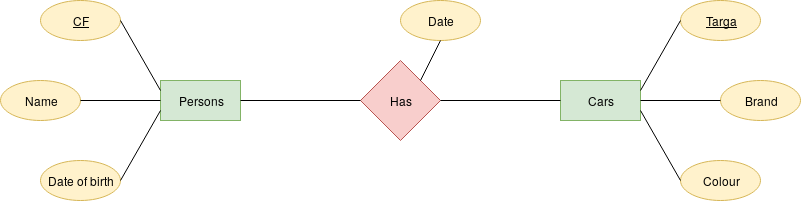

The diagram above was exported from draw.io. Its source (the exported page's mxGraphModel, read from the mxfile embedded in the PNG):
<mxGraphModel dx="854" dy="476" grid="1" gridSize="10" guides="1" tooltips="1" connect="1" arrows="1" fold="1" page="1" pageScale="1" pageWidth="850" pageHeight="1100" math="0" shadow="0">
  <root>
    <mxCell id="0" />
    <mxCell id="1" parent="0" />
    <mxCell id="ujk0_gHATynL5tKn9zpu-1" value="Persons" style="rounded=0;whiteSpace=wrap;html=1;fillColor=#d5e8d4;strokeColor=#82b366;" vertex="1" parent="1">
      <mxGeometry x="160" y="200" width="80" height="40" as="geometry" />
    </mxCell>
    <mxCell id="ujk0_gHATynL5tKn9zpu-2" value="&lt;u&gt;CF&lt;/u&gt;" style="ellipse;whiteSpace=wrap;html=1;fillColor=#fff2cc;strokeColor=#d6b656;" vertex="1" parent="1">
      <mxGeometry x="40" y="120" width="80" height="40" as="geometry" />
    </mxCell>
    <mxCell id="ujk0_gHATynL5tKn9zpu-3" value="Name" style="ellipse;whiteSpace=wrap;html=1;fillColor=#fff2cc;strokeColor=#d6b656;" vertex="1" parent="1">
      <mxGeometry y="200" width="80" height="40" as="geometry" />
    </mxCell>
    <mxCell id="ujk0_gHATynL5tKn9zpu-4" value="Date of birth" style="ellipse;whiteSpace=wrap;html=1;fillColor=#fff2cc;strokeColor=#d6b656;" vertex="1" parent="1">
      <mxGeometry x="40" y="280" width="80" height="40" as="geometry" />
    </mxCell>
    <mxCell id="ujk0_gHATynL5tKn9zpu-5" value="Has" style="rhombus;whiteSpace=wrap;html=1;fillColor=#f8cecc;strokeColor=#b85450;" vertex="1" parent="1">
      <mxGeometry x="360" y="180" width="80" height="80" as="geometry" />
    </mxCell>
    <mxCell id="ujk0_gHATynL5tKn9zpu-6" value="Cars" style="rounded=0;whiteSpace=wrap;html=1;fillColor=#d5e8d4;strokeColor=#82b366;" vertex="1" parent="1">
      <mxGeometry x="560" y="200" width="80" height="40" as="geometry" />
    </mxCell>
    <mxCell id="ujk0_gHATynL5tKn9zpu-7" value="Brand" style="ellipse;whiteSpace=wrap;html=1;fillColor=#fff2cc;strokeColor=#d6b656;" vertex="1" parent="1">
      <mxGeometry x="720" y="200" width="80" height="40" as="geometry" />
    </mxCell>
    <mxCell id="ujk0_gHATynL5tKn9zpu-8" value="Colour" style="ellipse;whiteSpace=wrap;html=1;fillColor=#fff2cc;strokeColor=#d6b656;" vertex="1" parent="1">
      <mxGeometry x="680" y="280" width="80" height="40" as="geometry" />
    </mxCell>
    <mxCell id="ujk0_gHATynL5tKn9zpu-9" value="&lt;u&gt;Targa&lt;/u&gt;" style="ellipse;whiteSpace=wrap;html=1;fillColor=#fff2cc;strokeColor=#d6b656;" vertex="1" parent="1">
      <mxGeometry x="680" y="120" width="80" height="40" as="geometry" />
    </mxCell>
    <mxCell id="ujk0_gHATynL5tKn9zpu-10" value="Date" style="ellipse;whiteSpace=wrap;html=1;fillColor=#fff2cc;strokeColor=#d6b656;" vertex="1" parent="1">
      <mxGeometry x="400" y="120" width="80" height="40" as="geometry" />
    </mxCell>
    <mxCell id="ujk0_gHATynL5tKn9zpu-11" value="" style="endArrow=none;html=1;entryX=0;entryY=0.5;entryDx=0;entryDy=0;exitX=1;exitY=0.5;exitDx=0;exitDy=0;" edge="1" parent="1" source="ujk0_gHATynL5tKn9zpu-1" target="ujk0_gHATynL5tKn9zpu-5">
      <mxGeometry width="50" height="50" relative="1" as="geometry">
        <mxPoint x="10" y="390" as="sourcePoint" />
        <mxPoint x="60" y="340" as="targetPoint" />
      </mxGeometry>
    </mxCell>
    <mxCell id="ujk0_gHATynL5tKn9zpu-12" value="" style="endArrow=none;html=1;entryX=0;entryY=0.75;entryDx=0;entryDy=0;exitX=1;exitY=0.5;exitDx=0;exitDy=0;" edge="1" parent="1" source="ujk0_gHATynL5tKn9zpu-4" target="ujk0_gHATynL5tKn9zpu-1">
      <mxGeometry width="50" height="50" relative="1" as="geometry">
        <mxPoint x="10" y="390" as="sourcePoint" />
        <mxPoint x="60" y="340" as="targetPoint" />
      </mxGeometry>
    </mxCell>
    <mxCell id="ujk0_gHATynL5tKn9zpu-13" value="" style="endArrow=none;html=1;entryX=0;entryY=0.5;entryDx=0;entryDy=0;exitX=1;exitY=0.5;exitDx=0;exitDy=0;" edge="1" parent="1" source="ujk0_gHATynL5tKn9zpu-3" target="ujk0_gHATynL5tKn9zpu-1">
      <mxGeometry width="50" height="50" relative="1" as="geometry">
        <mxPoint x="130" y="310" as="sourcePoint" />
        <mxPoint x="170" y="252" as="targetPoint" />
      </mxGeometry>
    </mxCell>
    <mxCell id="ujk0_gHATynL5tKn9zpu-14" value="" style="endArrow=none;html=1;exitX=1;exitY=0.5;exitDx=0;exitDy=0;entryX=0;entryY=0.25;entryDx=0;entryDy=0;" edge="1" parent="1" source="ujk0_gHATynL5tKn9zpu-2" target="ujk0_gHATynL5tKn9zpu-1">
      <mxGeometry width="50" height="50" relative="1" as="geometry">
        <mxPoint x="140" y="320" as="sourcePoint" />
        <mxPoint x="200" y="170" as="targetPoint" />
      </mxGeometry>
    </mxCell>
    <mxCell id="ujk0_gHATynL5tKn9zpu-15" value="" style="endArrow=none;html=1;entryX=0.5;entryY=1;entryDx=0;entryDy=0;exitX=1;exitY=0;exitDx=0;exitDy=0;" edge="1" parent="1" source="ujk0_gHATynL5tKn9zpu-5" target="ujk0_gHATynL5tKn9zpu-10">
      <mxGeometry width="50" height="50" relative="1" as="geometry">
        <mxPoint x="150" y="330" as="sourcePoint" />
        <mxPoint x="190" y="272" as="targetPoint" />
      </mxGeometry>
    </mxCell>
    <mxCell id="ujk0_gHATynL5tKn9zpu-16" value="" style="endArrow=none;html=1;entryX=0;entryY=0.5;entryDx=0;entryDy=0;exitX=1;exitY=0.5;exitDx=0;exitDy=0;" edge="1" parent="1" source="ujk0_gHATynL5tKn9zpu-5" target="ujk0_gHATynL5tKn9zpu-6">
      <mxGeometry width="50" height="50" relative="1" as="geometry">
        <mxPoint x="160" y="340" as="sourcePoint" />
        <mxPoint x="200" y="282" as="targetPoint" />
      </mxGeometry>
    </mxCell>
    <mxCell id="ujk0_gHATynL5tKn9zpu-17" value="" style="endArrow=none;html=1;entryX=0;entryY=0.5;entryDx=0;entryDy=0;exitX=1;exitY=0.25;exitDx=0;exitDy=0;" edge="1" parent="1" source="ujk0_gHATynL5tKn9zpu-6" target="ujk0_gHATynL5tKn9zpu-9">
      <mxGeometry width="50" height="50" relative="1" as="geometry">
        <mxPoint x="270" y="390" as="sourcePoint" />
        <mxPoint x="320" y="340" as="targetPoint" />
      </mxGeometry>
    </mxCell>
    <mxCell id="ujk0_gHATynL5tKn9zpu-18" value="" style="endArrow=none;html=1;entryX=0;entryY=0.5;entryDx=0;entryDy=0;exitX=1;exitY=0.5;exitDx=0;exitDy=0;" edge="1" parent="1" source="ujk0_gHATynL5tKn9zpu-6" target="ujk0_gHATynL5tKn9zpu-7">
      <mxGeometry width="50" height="50" relative="1" as="geometry">
        <mxPoint x="650" y="220" as="sourcePoint" />
        <mxPoint x="690" y="150" as="targetPoint" />
      </mxGeometry>
    </mxCell>
    <mxCell id="ujk0_gHATynL5tKn9zpu-19" value="" style="endArrow=none;html=1;entryX=0;entryY=0.5;entryDx=0;entryDy=0;exitX=1;exitY=0.75;exitDx=0;exitDy=0;" edge="1" parent="1" source="ujk0_gHATynL5tKn9zpu-6" target="ujk0_gHATynL5tKn9zpu-8">
      <mxGeometry width="50" height="50" relative="1" as="geometry">
        <mxPoint x="650" y="230" as="sourcePoint" />
        <mxPoint x="730" y="230" as="targetPoint" />
      </mxGeometry>
    </mxCell>
  </root>
</mxGraphModel>